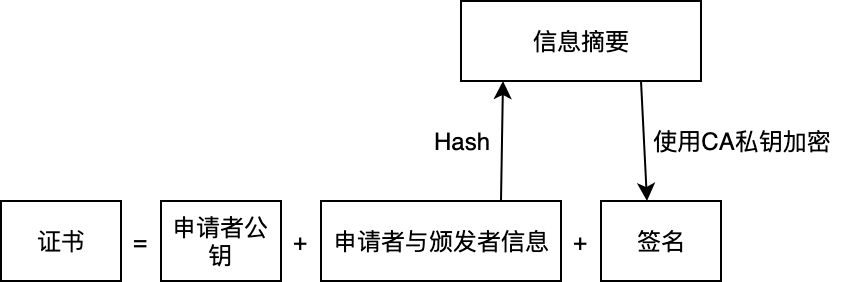

The diagram above was exported from draw.io. Its source (the exported page's mxGraphModel, read from the mxfile embedded in the PNG):
<mxGraphModel dx="1398" dy="648" grid="1" gridSize="10" guides="1" tooltips="1" connect="1" arrows="1" fold="1" page="1" pageScale="1" pageWidth="827" pageHeight="1169" math="0" shadow="0">
  <root>
    <mxCell id="0" />
    <mxCell id="1" parent="0" />
    <mxCell id="De0PBnJW8RuD0sK_K0u3-3" value="证书" style="rounded=0;whiteSpace=wrap;html=1;" parent="1" vertex="1">
      <mxGeometry x="40" y="160" width="60" height="40" as="geometry" />
    </mxCell>
    <mxCell id="De0PBnJW8RuD0sK_K0u3-4" value="=" style="text;html=1;strokeColor=none;fillColor=none;align=center;verticalAlign=middle;whiteSpace=wrap;rounded=0;" parent="1" vertex="1">
      <mxGeometry x="100" y="170" width="20" height="20" as="geometry" />
    </mxCell>
    <mxCell id="De0PBnJW8RuD0sK_K0u3-5" value="申请者公钥" style="rounded=0;whiteSpace=wrap;html=1;" parent="1" vertex="1">
      <mxGeometry x="120" y="160" width="60" height="40" as="geometry" />
    </mxCell>
    <mxCell id="De0PBnJW8RuD0sK_K0u3-6" value="&lt;span&gt;申请者与颁发者信息&lt;/span&gt;" style="rounded=0;whiteSpace=wrap;html=1;" parent="1" vertex="1">
      <mxGeometry x="200" y="160" width="120" height="40" as="geometry" />
    </mxCell>
    <mxCell id="De0PBnJW8RuD0sK_K0u3-7" value="签名" style="rounded=0;whiteSpace=wrap;html=1;" parent="1" vertex="1">
      <mxGeometry x="340" y="160" width="60" height="40" as="geometry" />
    </mxCell>
    <mxCell id="De0PBnJW8RuD0sK_K0u3-8" value="+" style="text;html=1;strokeColor=none;fillColor=none;align=center;verticalAlign=middle;whiteSpace=wrap;rounded=0;" parent="1" vertex="1">
      <mxGeometry x="180" y="170" width="20" height="20" as="geometry" />
    </mxCell>
    <mxCell id="De0PBnJW8RuD0sK_K0u3-9" value="+" style="text;html=1;strokeColor=none;fillColor=none;align=center;verticalAlign=middle;whiteSpace=wrap;rounded=0;" parent="1" vertex="1">
      <mxGeometry x="320" y="170" width="20" height="20" as="geometry" />
    </mxCell>
    <mxCell id="De0PBnJW8RuD0sK_K0u3-10" value="信息摘要" style="rounded=0;whiteSpace=wrap;html=1;" parent="1" vertex="1">
      <mxGeometry x="270" y="60" width="120" height="40" as="geometry" />
    </mxCell>
    <mxCell id="De0PBnJW8RuD0sK_K0u3-12" value="" style="endArrow=classic;html=1;exitX=0.75;exitY=0;exitDx=0;exitDy=0;entryX=0.175;entryY=1;entryDx=0;entryDy=0;entryPerimeter=0;" parent="1" source="De0PBnJW8RuD0sK_K0u3-6" target="De0PBnJW8RuD0sK_K0u3-10" edge="1">
      <mxGeometry width="50" height="50" relative="1" as="geometry">
        <mxPoint x="160" y="140" as="sourcePoint" />
        <mxPoint x="210" y="90" as="targetPoint" />
      </mxGeometry>
    </mxCell>
    <mxCell id="De0PBnJW8RuD0sK_K0u3-13" value="" style="endArrow=classic;html=1;exitX=0.75;exitY=1;exitDx=0;exitDy=0;entryX=0.383;entryY=0;entryDx=0;entryDy=0;entryPerimeter=0;" parent="1" source="De0PBnJW8RuD0sK_K0u3-10" target="De0PBnJW8RuD0sK_K0u3-7" edge="1">
      <mxGeometry width="50" height="50" relative="1" as="geometry">
        <mxPoint x="470" y="160" as="sourcePoint" />
        <mxPoint x="520" y="110" as="targetPoint" />
      </mxGeometry>
    </mxCell>
    <mxCell id="De0PBnJW8RuD0sK_K0u3-14" value="Hash" style="text;html=1;strokeColor=none;fillColor=none;align=center;verticalAlign=middle;whiteSpace=wrap;rounded=0;" parent="1" vertex="1">
      <mxGeometry x="250" y="120" width="40" height="20" as="geometry" />
    </mxCell>
    <mxCell id="De0PBnJW8RuD0sK_K0u3-15" value="使用CA私钥加密" style="text;html=1;strokeColor=none;fillColor=none;align=center;verticalAlign=middle;whiteSpace=wrap;rounded=0;" parent="1" vertex="1">
      <mxGeometry x="360" y="120" width="100" height="20" as="geometry" />
    </mxCell>
  </root>
</mxGraphModel>